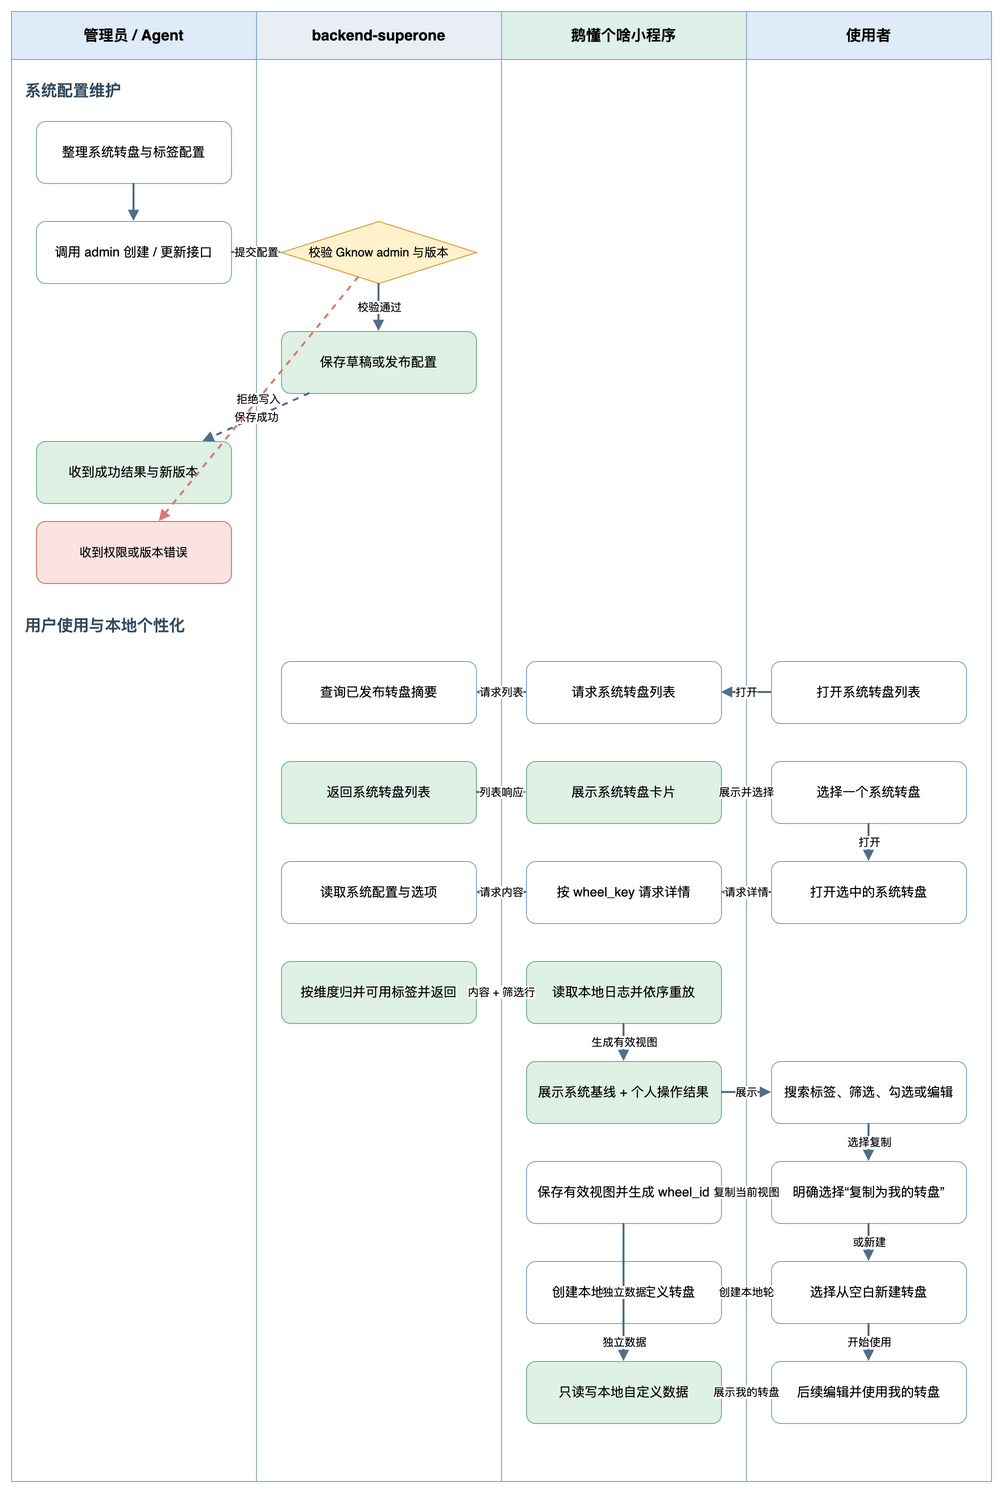

The diagram above was exported from draw.io. Its source (the exported page's mxGraphModel, read from the mxfile embedded in the PNG):
<mxGraphModel dx="1040" dy="1550" grid="1" gridSize="10" guides="1" tooltips="1" connect="1" arrows="1" fold="1" page="1" pageScale="1" pageWidth="1040" pageHeight="1510" math="0" shadow="0">
  <root>
    <mxCell id="0" />
    <mxCell id="1" parent="0" />
    <mxCell id="bg_agent" value="" style="rounded=0;whiteSpace=wrap;html=1;fillColor=#FFFFFF;strokeColor=#8AACC9;" vertex="1" parent="1">
      <mxGeometry x="20" y="20" width="245" height="1470" as="geometry" />
    </mxCell>
    <mxCell id="head_agent" value="管理员 / Agent" style="rounded=0;whiteSpace=wrap;html=1;fillColor=#E0EBFA;strokeColor=#8AACC9;fontSize=15;fontStyle=1;align=center;verticalAlign=middle;" vertex="1" parent="1">
      <mxGeometry x="20" y="20" width="245" height="48" as="geometry" />
    </mxCell>
    <mxCell id="bg_backend" value="" style="rounded=0;whiteSpace=wrap;html=1;fillColor=#FFFFFF;strokeColor=#8AACC9;" vertex="1" parent="1">
      <mxGeometry x="265" y="20" width="245" height="1470" as="geometry" />
    </mxCell>
    <mxCell id="head_backend" value="backend-superone" style="rounded=0;whiteSpace=wrap;html=1;fillColor=#E8EEF4;strokeColor=#8AACC9;fontSize=15;fontStyle=1;align=center;verticalAlign=middle;" vertex="1" parent="1">
      <mxGeometry x="265" y="20" width="245" height="48" as="geometry" />
    </mxCell>
    <mxCell id="bg_app" value="" style="rounded=0;whiteSpace=wrap;html=1;fillColor=#FFFFFF;strokeColor=#8AACC9;" vertex="1" parent="1">
      <mxGeometry x="510" y="20" width="245" height="1470" as="geometry" />
    </mxCell>
    <mxCell id="head_app" value="鹅懂个啥小程序" style="rounded=0;whiteSpace=wrap;html=1;fillColor=#DEF0E7;strokeColor=#8AACC9;fontSize=15;fontStyle=1;align=center;verticalAlign=middle;" vertex="1" parent="1">
      <mxGeometry x="510" y="20" width="245" height="48" as="geometry" />
    </mxCell>
    <mxCell id="bg_user" value="" style="rounded=0;whiteSpace=wrap;html=1;fillColor=#FFFFFF;strokeColor=#8AACC9;" vertex="1" parent="1">
      <mxGeometry x="755" y="20" width="245" height="1470" as="geometry" />
    </mxCell>
    <mxCell id="head_user" value="使用者" style="rounded=0;whiteSpace=wrap;html=1;fillColor=#E0EBFA;strokeColor=#8AACC9;fontSize=15;fontStyle=1;align=center;verticalAlign=middle;" vertex="1" parent="1">
      <mxGeometry x="755" y="20" width="245" height="48" as="geometry" />
    </mxCell>
    <mxCell id="stage_admin" value="系统配置维护" style="text;html=1;strokeColor=none;fillColor=none;align=left;verticalAlign=middle;fontSize=16;fontStyle=1;fontColor=#34495E;" vertex="1" parent="1">
      <mxGeometry x="32" y="85" width="280" height="28" as="geometry" />
    </mxCell>
    <mxCell id="a1" value="整理系统转盘与标签配置" style="rounded=1;whiteSpace=wrap;html=1;fillColor=#FFFFFF;strokeColor=#8AACC9;fontSize=13;align=center;verticalAlign=middle;spacing=6;" vertex="1" parent="1">
      <mxGeometry x="45" y="130" width="195" height="62" as="geometry" />
    </mxCell>
    <mxCell id="a2" value="调用 admin 创建 / 更新接口" style="rounded=1;whiteSpace=wrap;html=1;fillColor=#FFFFFF;strokeColor=#8AACC9;fontSize=13;align=center;verticalAlign=middle;spacing=6;" vertex="1" parent="1">
      <mxGeometry x="45" y="230" width="195" height="62" as="geometry" />
    </mxCell>
    <mxCell id="b1" value="校验 Gknow admin 与版本" style="rhombus;whiteSpace=wrap;html=1;fillColor=#FFF2CC;strokeColor=#D6A13A;fontSize=12;align=center;verticalAlign=middle;" vertex="1" parent="1">
      <mxGeometry x="290" y="230" width="195" height="62" as="geometry" />
    </mxCell>
    <mxCell id="b2" value="保存草稿或发布配置" style="rounded=1;whiteSpace=wrap;html=1;fillColor=#DFF0E5;strokeColor=#7AB595;fontSize=13;align=center;verticalAlign=middle;spacing=6;" vertex="1" parent="1">
      <mxGeometry x="290" y="340" width="195" height="62" as="geometry" />
    </mxCell>
    <mxCell id="a3" value="收到成功结果与新版本" style="rounded=1;whiteSpace=wrap;html=1;fillColor=#DFF0E5;strokeColor=#7AB595;fontSize=13;align=center;verticalAlign=middle;spacing=6;" vertex="1" parent="1">
      <mxGeometry x="45" y="450" width="195" height="62" as="geometry" />
    </mxCell>
    <mxCell id="a4" value="收到权限或版本错误" style="rounded=1;whiteSpace=wrap;html=1;fillColor=#FAE3E1;strokeColor=#D97972;fontSize=12;align=center;verticalAlign=middle;spacing=6;" vertex="1" parent="1">
      <mxGeometry x="45" y="530" width="195" height="62" as="geometry" />
    </mxCell>
    <mxCell id="e1" value="" style="edgeStyle=none;html=1;rounded=0;strokeColor=#536E8A;strokeWidth=2;endArrow=block;endFill=1;" edge="1" parent="1" source="a1" target="a2">
      <mxGeometry relative="1" as="geometry" />
    </mxCell>
    <mxCell id="e2" value="提交配置" style="edgeStyle=none;html=1;rounded=0;strokeColor=#536E8A;strokeWidth=2;endArrow=block;endFill=1;" edge="1" parent="1" source="a2" target="b1">
      <mxGeometry relative="1" as="geometry" />
    </mxCell>
    <mxCell id="e3" value="校验通过" style="edgeStyle=none;html=1;rounded=0;strokeColor=#536E8A;strokeWidth=2;endArrow=block;endFill=1;" edge="1" parent="1" source="b1" target="b2">
      <mxGeometry relative="1" as="geometry" />
    </mxCell>
    <mxCell id="e4" value="保存成功" style="edgeStyle=none;html=1;rounded=0;strokeColor=#536E8A;strokeWidth=2;endArrow=block;endFill=1;dashed=1;" edge="1" parent="1" source="b2" target="a3">
      <mxGeometry relative="1" as="geometry" />
    </mxCell>
    <mxCell id="e5" value="拒绝写入" style="edgeStyle=none;html=1;rounded=0;strokeColor=#D97972;strokeWidth=2;endArrow=block;endFill=1;dashed=1;" edge="1" parent="1" source="b1" target="a4">
      <mxGeometry relative="1" as="geometry" />
    </mxCell>
    <mxCell id="stage_user" value="用户使用与本地个性化" style="text;html=1;strokeColor=none;fillColor=none;align=left;verticalAlign=middle;fontSize=16;fontStyle=1;fontColor=#34495E;" vertex="1" parent="1">
      <mxGeometry x="32" y="620" width="280" height="28" as="geometry" />
    </mxCell>
    <mxCell id="u1" value="打开系统转盘列表" style="rounded=1;whiteSpace=wrap;html=1;fillColor=#FFFFFF;strokeColor=#8AACC9;fontSize=13;align=center;verticalAlign=middle;spacing=6;" vertex="1" parent="1">
      <mxGeometry x="780" y="670" width="195" height="62" as="geometry" />
    </mxCell>
    <mxCell id="c1" value="请求系统转盘列表" style="rounded=1;whiteSpace=wrap;html=1;fillColor=#FFFFFF;strokeColor=#8AACC9;fontSize=13;align=center;verticalAlign=middle;spacing=6;" vertex="1" parent="1">
      <mxGeometry x="535" y="670" width="195" height="62" as="geometry" />
    </mxCell>
    <mxCell id="b3" value="查询已发布转盘摘要" style="rounded=1;whiteSpace=wrap;html=1;fillColor=#FFFFFF;strokeColor=#8AACC9;fontSize=13;align=center;verticalAlign=middle;spacing=6;" vertex="1" parent="1">
      <mxGeometry x="290" y="670" width="195" height="62" as="geometry" />
    </mxCell>
    <mxCell id="e6" value="打开" style="edgeStyle=none;html=1;rounded=0;strokeColor=#536E8A;strokeWidth=2;endArrow=block;endFill=1;" edge="1" parent="1" source="u1" target="c1">
      <mxGeometry relative="1" as="geometry" />
    </mxCell>
    <mxCell id="e7" value="请求列表" style="edgeStyle=none;html=1;rounded=0;strokeColor=#536E8A;strokeWidth=2;endArrow=block;endFill=1;" edge="1" parent="1" source="c1" target="b3">
      <mxGeometry relative="1" as="geometry" />
    </mxCell>
    <mxCell id="b4" value="返回系统转盘列表" style="rounded=1;whiteSpace=wrap;html=1;fillColor=#DFF0E5;strokeColor=#7AB595;fontSize=13;align=center;verticalAlign=middle;spacing=6;" vertex="1" parent="1">
      <mxGeometry x="290" y="770" width="195" height="62" as="geometry" />
    </mxCell>
    <mxCell id="c2" value="展示系统转盘卡片" style="rounded=1;whiteSpace=wrap;html=1;fillColor=#DFF0E5;strokeColor=#7AB595;fontSize=13;align=center;verticalAlign=middle;spacing=6;" vertex="1" parent="1">
      <mxGeometry x="535" y="770" width="195" height="62" as="geometry" />
    </mxCell>
    <mxCell id="u2" value="选择一个系统转盘" style="rounded=1;whiteSpace=wrap;html=1;fillColor=#FFFFFF;strokeColor=#8AACC9;fontSize=13;align=center;verticalAlign=middle;spacing=6;" vertex="1" parent="1">
      <mxGeometry x="780" y="770" width="195" height="62" as="geometry" />
    </mxCell>
    <mxCell id="e8" value="列表响应" style="edgeStyle=none;html=1;rounded=0;strokeColor=#536E8A;strokeWidth=2;endArrow=block;endFill=1;dashed=1;" edge="1" parent="1" source="b4" target="c2">
      <mxGeometry relative="1" as="geometry" />
    </mxCell>
    <mxCell id="e9" value="展示并选择" style="edgeStyle=none;html=1;rounded=0;strokeColor=#536E8A;strokeWidth=2;endArrow=block;endFill=1;" edge="1" parent="1" source="c2" target="u2">
      <mxGeometry relative="1" as="geometry" />
    </mxCell>
    <mxCell id="u3" value="打开选中的系统转盘" style="rounded=1;whiteSpace=wrap;html=1;fillColor=#FFFFFF;strokeColor=#8AACC9;fontSize=13;align=center;verticalAlign=middle;spacing=6;" vertex="1" parent="1">
      <mxGeometry x="780" y="870" width="195" height="62" as="geometry" />
    </mxCell>
    <mxCell id="c3" value="按 wheel_key 请求详情" style="rounded=1;whiteSpace=wrap;html=1;fillColor=#FFFFFF;strokeColor=#8AACC9;fontSize=13;align=center;verticalAlign=middle;spacing=6;" vertex="1" parent="1">
      <mxGeometry x="535" y="870" width="195" height="62" as="geometry" />
    </mxCell>
    <mxCell id="b5" value="读取系统配置与选项" style="rounded=1;whiteSpace=wrap;html=1;fillColor=#FFFFFF;strokeColor=#8AACC9;fontSize=13;align=center;verticalAlign=middle;spacing=6;" vertex="1" parent="1">
      <mxGeometry x="290" y="870" width="195" height="62" as="geometry" />
    </mxCell>
    <mxCell id="e10" value="打开" style="edgeStyle=none;html=1;rounded=0;strokeColor=#536E8A;strokeWidth=2;endArrow=block;endFill=1;" edge="1" parent="1" source="u2" target="u3">
      <mxGeometry relative="1" as="geometry" />
    </mxCell>
    <mxCell id="e11" value="请求详情" style="edgeStyle=none;html=1;rounded=0;strokeColor=#536E8A;strokeWidth=2;endArrow=block;endFill=1;" edge="1" parent="1" source="u3" target="c3">
      <mxGeometry relative="1" as="geometry" />
    </mxCell>
    <mxCell id="e12" value="请求内容" style="edgeStyle=none;html=1;rounded=0;strokeColor=#536E8A;strokeWidth=2;endArrow=block;endFill=1;" edge="1" parent="1" source="c3" target="b5">
      <mxGeometry relative="1" as="geometry" />
    </mxCell>
    <mxCell id="b6" value="按维度归并可用标签并返回" style="rounded=1;whiteSpace=wrap;html=1;fillColor=#DFF0E5;strokeColor=#7AB595;fontSize=13;align=center;verticalAlign=middle;spacing=6;" vertex="1" parent="1">
      <mxGeometry x="290" y="970" width="195" height="62" as="geometry" />
    </mxCell>
    <mxCell id="c4" value="读取本地日志并依序重放" style="rounded=1;whiteSpace=wrap;html=1;fillColor=#DFF0E5;strokeColor=#7AB595;fontSize=13;align=center;verticalAlign=middle;spacing=6;" vertex="1" parent="1">
      <mxGeometry x="535" y="970" width="195" height="62" as="geometry" />
    </mxCell>
    <mxCell id="e13" value="内容 + 筛选行" style="edgeStyle=none;html=1;rounded=0;strokeColor=#536E8A;strokeWidth=2;endArrow=block;endFill=1;dashed=1;" edge="1" parent="1" source="b6" target="c4">
      <mxGeometry relative="1" as="geometry" />
    </mxCell>
    <mxCell id="c5" value="展示系统基线 + 个人操作结果" style="rounded=1;whiteSpace=wrap;html=1;fillColor=#DFF0E5;strokeColor=#7AB595;fontSize=13;align=center;verticalAlign=middle;spacing=6;" vertex="1" parent="1">
      <mxGeometry x="535" y="1070" width="195" height="62" as="geometry" />
    </mxCell>
    <mxCell id="u4" value="搜索标签、筛选、勾选或编辑" style="rounded=1;whiteSpace=wrap;html=1;fillColor=#FFFFFF;strokeColor=#8AACC9;fontSize=13;align=center;verticalAlign=middle;spacing=6;" vertex="1" parent="1">
      <mxGeometry x="780" y="1070" width="195" height="62" as="geometry" />
    </mxCell>
    <mxCell id="e14" value="生成有效视图" style="edgeStyle=none;html=1;rounded=0;strokeColor=#536E8A;strokeWidth=2;endArrow=block;endFill=1;" edge="1" parent="1" source="c4" target="c5">
      <mxGeometry relative="1" as="geometry" />
    </mxCell>
    <mxCell id="e15" value="展示" style="edgeStyle=none;html=1;rounded=0;strokeColor=#536E8A;strokeWidth=2;endArrow=block;endFill=1;" edge="1" parent="1" source="c5" target="u4">
      <mxGeometry relative="1" as="geometry" />
    </mxCell>
    <mxCell id="u5" value="明确选择“复制为我的转盘”" style="rounded=1;whiteSpace=wrap;html=1;fillColor=#FFFFFF;strokeColor=#8AACC9;fontSize=13;align=center;verticalAlign=middle;spacing=6;" vertex="1" parent="1">
      <mxGeometry x="780" y="1170" width="195" height="62" as="geometry" />
    </mxCell>
    <mxCell id="c6" value="保存有效视图并生成 wheel_id" style="rounded=1;whiteSpace=wrap;html=1;fillColor=#FFFFFF;strokeColor=#8AACC9;fontSize=13;align=center;verticalAlign=middle;spacing=6;" vertex="1" parent="1">
      <mxGeometry x="535" y="1170" width="195" height="62" as="geometry" />
    </mxCell>
    <mxCell id="e16" value="选择复制" style="edgeStyle=none;html=1;rounded=0;strokeColor=#536E8A;strokeWidth=2;endArrow=block;endFill=1;" edge="1" parent="1" source="u4" target="u5">
      <mxGeometry relative="1" as="geometry" />
    </mxCell>
    <mxCell id="e17" value="复制当前视图" style="edgeStyle=none;html=1;rounded=0;strokeColor=#536E8A;strokeWidth=2;endArrow=block;endFill=1;" edge="1" parent="1" source="u5" target="c6">
      <mxGeometry relative="1" as="geometry" />
    </mxCell>
    <mxCell id="u6" value="选择从空白新建转盘" style="rounded=1;whiteSpace=wrap;html=1;fillColor=#FFFFFF;strokeColor=#8AACC9;fontSize=13;align=center;verticalAlign=middle;spacing=6;" vertex="1" parent="1">
      <mxGeometry x="780" y="1270" width="195" height="62" as="geometry" />
    </mxCell>
    <mxCell id="c7" value="创建本地空白自定义转盘" style="rounded=1;whiteSpace=wrap;html=1;fillColor=#FFFFFF;strokeColor=#8AACC9;fontSize=13;align=center;verticalAlign=middle;spacing=6;" vertex="1" parent="1">
      <mxGeometry x="535" y="1270" width="195" height="62" as="geometry" />
    </mxCell>
    <mxCell id="e18" value="或新建" style="edgeStyle=none;html=1;rounded=0;strokeColor=#536E8A;strokeWidth=2;endArrow=block;endFill=1;" edge="1" parent="1" source="u5" target="u6">
      <mxGeometry relative="1" as="geometry" />
    </mxCell>
    <mxCell id="e19" value="创建本地轮" style="edgeStyle=none;html=1;rounded=0;strokeColor=#536E8A;strokeWidth=2;endArrow=block;endFill=1;" edge="1" parent="1" source="u6" target="c7">
      <mxGeometry relative="1" as="geometry" />
    </mxCell>
    <mxCell id="u7" value="后续编辑并使用我的转盘" style="rounded=1;whiteSpace=wrap;html=1;fillColor=#FFFFFF;strokeColor=#8AACC9;fontSize=13;align=center;verticalAlign=middle;spacing=6;" vertex="1" parent="1">
      <mxGeometry x="780" y="1370" width="195" height="62" as="geometry" />
    </mxCell>
    <mxCell id="c8" value="只读写本地自定义数据" style="rounded=1;whiteSpace=wrap;html=1;fillColor=#DFF0E5;strokeColor=#7AB595;fontSize=13;align=center;verticalAlign=middle;spacing=6;" vertex="1" parent="1">
      <mxGeometry x="535" y="1370" width="195" height="62" as="geometry" />
    </mxCell>
    <mxCell id="e20" value="独立数据" style="edgeStyle=none;html=1;rounded=0;strokeColor=#536E8A;strokeWidth=2;endArrow=block;endFill=1;" edge="1" parent="1" source="c6" target="c8">
      <mxGeometry relative="1" as="geometry" />
    </mxCell>
    <mxCell id="e21" value="独立数据" style="edgeStyle=none;html=1;rounded=0;strokeColor=#536E8A;strokeWidth=2;endArrow=block;endFill=1;" edge="1" parent="1" source="c7" target="c8">
      <mxGeometry relative="1" as="geometry" />
    </mxCell>
    <mxCell id="e22" value="开始使用" style="edgeStyle=none;html=1;rounded=0;strokeColor=#536E8A;strokeWidth=2;endArrow=block;endFill=1;" edge="1" parent="1" source="u6" target="u7">
      <mxGeometry relative="1" as="geometry" />
    </mxCell>
    <mxCell id="e23" value="展示我的转盘" style="edgeStyle=none;html=1;rounded=0;strokeColor=#536E8A;strokeWidth=2;endArrow=block;endFill=1;dashed=1;" edge="1" parent="1" source="c8" target="u7">
      <mxGeometry relative="1" as="geometry" />
    </mxCell>
  </root>
</mxGraphModel>